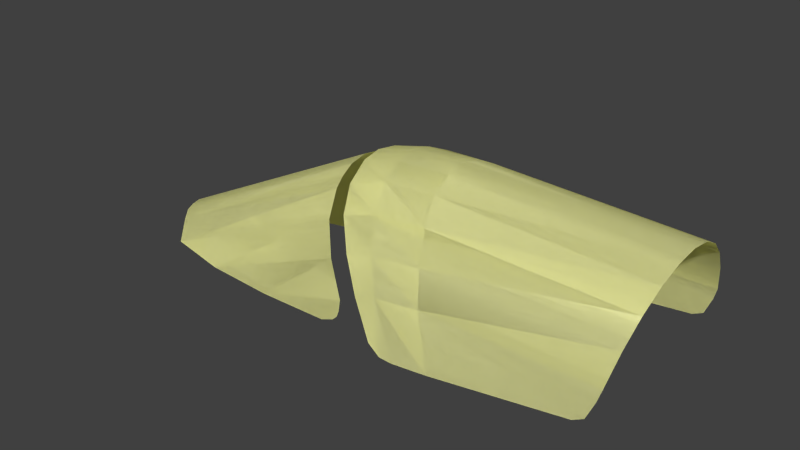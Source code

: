 # Source: rainglass.blend  (saved by Blender 2.73.0; exported with 4.5.12 LTS)
import bpy
from mathutils import Matrix  # noqa: F401  (used for matrix-valued properties, if any)

bpy.ops.wm.read_factory_settings(use_empty=True)
scene = bpy.context.scene
scene.name = 'Scene'

# ---- collections
col_collection_1 = bpy.data.collections.new('Collection 1'); scene.collection.children.link(col_collection_1)
col_collection_2 = bpy.data.collections.new('Collection 2'); scene.collection.children.link(col_collection_2)
col_collection_3 = bpy.data.collections.new('Collection 3'); scene.collection.children.link(col_collection_3)

# ---- materials (node trees are filled in below, after node groups)
mat_transparent = bpy.data.materials.new('transparent')
mat_transparent.alpha_threshold = 0.0
mat_transparent.use_transparent_shadow = False
mat_transparent.diffuse_color = (1.0, 1.0, 0.5, 1.0)
mat_transparent.roughness = 0.5
mat_transparent.specular_intensity = 0.6328

# ---- node groups
ng_auto_smooth = bpy.data.node_groups.new('Auto Smooth', 'GeometryNodeTree')
_s = ng_auto_smooth.interface.new_socket(name='Geometry', in_out='OUTPUT', socket_type='NodeSocketGeometry')
_s = ng_auto_smooth.interface.new_socket(name='Geometry', in_out='INPUT', socket_type='NodeSocketGeometry')
_s = ng_auto_smooth.interface.new_socket(name='Angle', in_out='INPUT', socket_type='NodeSocketFloat')
_s.subtype = 'ANGLE'
_s.min_value = 0.0
_s.max_value = 3.142
ng_auto_smooth.is_modifier = True
_N = ng_auto_smooth.nodes; _L = ng_auto_smooth.links
n0 = _N.new('NodeGroupOutput'); n0.name = 'Group Output'; n0.location = (480, -100)
n1 = _N.new('NodeGroupInput'); n1.name = 'Group Input'; n1.location = (-420, -300)
n2 = _N.new('NodeGroupInput'); n2.name = 'Group Input.001'; n2.location = (-60, -100)
n3 = _N.new('GeometryNodeSetShadeSmooth'); n3.name = 'Set Shade Smooth'; n3.location = (120, -100)
n3.domain = 'EDGE'
n4 = _N.new('GeometryNodeSetShadeSmooth'); n4.name = 'Set Shade Smooth.001'; n4.location = (300, -100)
n5 = _N.new('GeometryNodeInputMeshEdgeAngle'); n5.name = 'Edge Angle'; n5.location = (-420, -220)
n6 = _N.new('GeometryNodeInputEdgeSmooth'); n6.name = 'Is Edge Smooth'; n6.location = (-60, -160)
n7 = _N.new('GeometryNodeInputShadeSmooth'); n7.name = 'Is Face Smooth'; n7.location = (-240, -340)
n8 = _N.new('FunctionNodeBooleanMath'); n8.name = 'Boolean Math'; n8.location = (-60, -220)
n9 = _N.new('FunctionNodeCompare'); n9.name = 'Compare'; n9.location = (-240, -180)
n9.operation = 'LESS_EQUAL'
_L.new(n5.outputs[0], n9.inputs[0])
_L.new(n4.outputs[0], n0.inputs[0])
_L.new(n1.outputs[1], n9.inputs[1])
_L.new(n9.outputs[0], n8.inputs[0])
_L.new(n7.outputs[0], n8.inputs[1])
_L.new(n2.outputs[0], n3.inputs[0])
_L.new(n6.outputs[0], n3.inputs[1])
_L.new(n3.outputs[0], n4.inputs[0])
_L.new(n8.outputs[0], n3.inputs[2])
n0.is_active_output = True

# ---- material node trees

# ---- world
world_world = bpy.data.worlds.new('World'); scene.world = world_world
world_world.color = (0.05088, 0.05088, 0.05088)
world_world.use_sun_shadow = False
world_world.sun_shadow_jitter_overblur = 0.0
world_world.cycles.sampling_method = 'MANUAL'
world_world.cycles.sample_map_resolution = 256

# ---- meshes
me_rainintvitres1 = bpy.data.meshes.new('Rainintvitres1')
me_rainintvitres1.from_pydata([(-0.6306, -1e-06, -0.1373), (0.2931, -1e-06, 0.3247), (-0.6198, 0.04231, -0.1388), (0.4227, 0.3233, 0.09287), (0.3245, 0.1821, 0.2688), (0.4894, 0.3571, -0.02664), (0.3652, 0.2662, 0.1959), (0.2988, 0.07726, 0.3147), (0.06927, 0.3067, -0.1841), (-0.2475, 0.2625, -0.2077), (-0.573, 0.1248, -0.1581), (-0.5156, 0.2029, -0.2124), (0.3115, 0.1375, 0.2921), (-0.6006, 0.08463, -0.1414), (0.3933, 0.3493, -0.1419), (0.4835, 0.3584, -0.07114), (0.4733, 0.3582, -0.09631), (0.4527, 0.3562, -0.1157), (0.4227, -0.3233, 0.09287), (0.3245, -0.1821, 0.2688), (0.4894, -0.3571, -0.02664), (0.3652, -0.2662, 0.1959), (0.2988, -0.07726, 0.3147), (0.06927, -0.3067, -0.1841), (0.3115, -0.1375, 0.2921), (-0.6006, -0.08463, -0.1414), (0.3933, -0.3493, -0.1419), (0.4835, -0.3584, -0.07114), (0.4733, -0.3582, -0.09631), (0.4527, -0.3562, -0.1157), (-0.5156, -0.2029, -0.2124), (-0.573, -0.1248, -0.1581), (-0.2475, -0.2625, -0.2077), (-0.6198, -0.04231, -0.1388), (-0.6306, -1e-06, -0.1373), (-0.6006, -0.08463, -0.1414), (-0.6198, -0.04231, -0.1388), (-0.5156, -0.2029, -0.2124), (-0.573, -0.1248, -0.1581), (-0.2475, -0.2625, -0.2077), (0.06927, -0.3067, -0.1841), (0.06927, 0.3067, -0.1841), (-0.2475, 0.2625, -0.2077), (-0.573, 0.1248, -0.1581), (-0.5156, 0.2029, -0.2124), (-0.6198, 0.04231, -0.1388), (-0.6006, 0.08463, -0.1414)], [], [(40, 39, 18, 20), (21, 18, 39, 37), (37, 38, 19, 21), (44, 6, 4, 43), (34, 1, 36), (4, 12, 43), (6, 44, 42, 3), (1, 45, 46, 7), (41, 5, 3, 42), (19, 38, 24), (38, 35, 22, 24), (12, 7, 46, 43), (5, 14, 17), (34, 45, 1), (1, 22, 35, 36), (20, 27, 29), (26, 40, 20), (20, 29, 26), (29, 27, 28), (17, 15, 5), (15, 17, 16), (5, 41, 14)])
me_rainintvitres1.polygons.foreach_set('use_smooth', [True] * 22)
_uv = me_rainintvitres1.uv_layers.new(name='UVMap')
_uv.uv.foreach_set('vector', [0.1386, 0.5677, 0.2295, 0.3171, 0.1776, 0.9462, 0.08379, 0.95, 0.2752, 0.9425, 0.1776, 0.9462, 0.2295, 0.3171, 0.3271, 0.1107, 0.3271, 0.1107, 0.4136, 0.08747, 0.3703, 0.9392, 0.2752, 0.9425, 0.8531, 0.8941, 0.8163, 0.06186, 0.894, 0.06981, 0.9228, 0.9217, 0.5117, 0.05, 0.5131, 0.9347, 0.4832, 0.05828, 0.894, 0.06981, 0.9212, 0.07366, 0.9228, 0.9217, 0.8163, 0.06186, 0.8531, 0.8941, 0.7521, 0.6854, 0.7152, 0.05523, 0.5131, 0.9347, 0.5335, 0.05696, 0.5528, 0.06983, 0.5528, 0.9339, 0.649, 0.4336, 0.6023, 0.05, 0.7152, 0.05523, 0.7521, 0.6854, 0.3703, 0.9392, 0.4136, 0.08747, 0.4112, 0.9379, 0.4136, 0.08747, 0.4522, 0.07247, 0.4609, 0.9363, 0.4112, 0.9379, 0.9212, 0.07366, 0.95, 0.0787, 0.95, 0.9389, 0.9228, 0.9217, 0.6023, 0.05, 0.5566, 0.169, 0.5528, 0.1133, 0.5117, 0.05, 0.5335, 0.05696, 0.5131, 0.9347, 0.5131, 0.9347, 0.4609, 0.9363, 0.4522, 0.07247, 0.4832, 0.05828, 0.08379, 0.95, 0.06291, 0.9279, 0.05, 0.8868, 0.05574, 0.8312, 0.1386, 0.5677, 0.08379, 0.95, 0.08379, 0.95, 0.05, 0.8868, 0.05574, 0.8312, 0.05, 0.8868, 0.06291, 0.9279, 0.0533, 0.9102, 0.5528, 0.1133, 0.5729, 0.07209, 0.6023, 0.05, 0.5729, 0.07209, 0.5528, 0.1133, 0.5588, 0.08981, 0.6023, 0.05, 0.649, 0.4336, 0.5566, 0.169])
me_rainintvitres1.materials.append(mat_transparent)
me_rainintvitres1.use_remesh_preserve_volume = False
me_rainintvitres1.use_remesh_preserve_attributes = False
me_rainintvitres1.use_mirror_vertex_groups = False
me_rainintvitres1.update()
me_rainintverriere1 = bpy.data.meshes.new('Rainintverriere1')
me_rainintverriere1.from_pydata([(-0.227, -0.3861, -0.2926), (0.5648, -0.368, -0.2242), (0.5255, -0.371, -0.2445), (-0.1266, -0.391, -0.3269), (0.01508, -0.3919, -0.3097), (-0.3062, -0.3587, -0.1607), (-0.3746, -0.3197, -0.04648), (-0.4355, -0.2638, 0.05538), (-0.4784, -0.1825, 0.127), (-0.5048, -0.07963, 0.1711), (-0.511, -1e-06, 0.1815), (-0.1796, -0.3886, -0.3269), (-0.3746, 0.3197, -0.04648), (0.5927, -0.3614, -0.159), (-0.1796, 0.3886, -0.3269), (0.6059, -0.3547, -0.1135), (0.6255, -0.3018, -0.006136), (0.6636, -2e-06, 0.2017), (0.6611, -0.08335, 0.188), (0.6417, -0.2373, 0.08204), (0.6537, -0.1635, 0.1477), (-0.4784, 0.1825, 0.127), (-0.5048, 0.07963, 0.1711), (-0.3062, 0.3587, -0.1607), (0.01508, 0.3919, -0.3097), (-0.1266, 0.391, -0.3269), (0.5255, 0.371, -0.2445), (0.5648, 0.368, -0.2242), (-0.227, 0.3861, -0.2926), (-0.4355, 0.2638, 0.05538), (-0.09125, -0.2972, -0.0067), (-0.12, -0.2335, 0.09801), (-0.1404, -0.1609, 0.1778), (-0.1473, -0.08201, 0.2178), (-0.1497, -1e-06, 0.2313), (-0.3569, -1e-06, 0.221), (-0.3525, -0.08082, 0.2081), (-0.3396, -0.1677, 0.1696), (-0.3135, -0.2466, 0.08562), (-0.2783, -0.3069, -0.02513), (-0.2308, -0.3504, -0.1437), (-0.05363, -0.3495, -0.1175), (0.5927, 0.3614, -0.159), (0.6059, 0.3547, -0.1135), (0.6255, 0.3018, -0.006136), (0.6611, 0.08335, 0.188), (0.6417, 0.2373, 0.08204), (0.6537, 0.1635, 0.1477), (-0.09125, 0.2972, -0.0067), (-0.12, 0.2335, 0.09801), (-0.1404, 0.1609, 0.1778), (-0.1473, 0.08201, 0.2178), (-0.3525, 0.08082, 0.2081), (-0.3396, 0.1677, 0.1696), (-0.3135, 0.2466, 0.08562), (-0.2783, 0.3069, -0.02513), (-0.2308, 0.3504, -0.1437), (-0.05363, 0.3495, -0.1175)], [], [(54, 53, 21, 29), (37, 8, 9, 36), (38, 7, 8, 37), (39, 6, 7, 38), (40, 5, 6, 39), (33, 36, 35, 34), (32, 37, 36, 33), (31, 38, 37, 32), (30, 39, 38, 31), (41, 40, 39, 30), (4, 3, 40, 41), (5, 40, 0), (17, 18, 33, 34), (18, 20, 32, 33), (20, 19, 31, 32), (30, 31, 19, 16), (16, 15, 41, 30), (2, 4, 41), (1, 2, 41), (36, 9, 10, 35), (13, 41, 15), (40, 11, 0), (53, 52, 22, 21), (3, 11, 40), (1, 41, 13), (55, 54, 29, 12), (56, 55, 12, 23), (50, 51, 52, 53), (49, 50, 53, 54), (48, 49, 54, 55), (57, 48, 55, 56), (24, 57, 56, 25), (23, 28, 56), (45, 51, 50, 47), (47, 50, 49, 46), (48, 44, 46, 49), (44, 48, 57, 43), (26, 57, 24), (27, 57, 26), (42, 43, 57), (56, 28, 14), (25, 56, 14), (27, 42, 57), (51, 34, 35, 52), (17, 34, 51, 45), (52, 35, 10, 22)])
me_rainintverriere1.polygons.foreach_set('use_smooth', [True] * 46)
_uv = me_rainintverriere1.uv_layers.new(name='UVMap')
_uv.uv.foreach_set('vector', [0.8014, 0.7953, 0.8712, 0.8178, 0.8374, 0.923, 0.7754, 0.888, 0.414, 0.1847, 0.3808, 0.0793, 0.4395, 0.05638, 0.4646, 0.1725, 0.3391, 0.2076, 0.3129, 0.115, 0.3808, 0.0793, 0.414, 0.1847, 0.2544, 0.2378, 0.2354, 0.1645, 0.3129, 0.115, 0.3391, 0.2076, 0.1706, 0.2771, 0.1562, 0.2197, 0.2354, 0.1645, 0.2544, 0.2378, 0.4745, 0.3296, 0.4646, 0.1725, 0.4981, 0.1674, 0.5088, 0.3261, 0.4254, 0.3371, 0.414, 0.1847, 0.4646, 0.1725, 0.4745, 0.3296, 0.3549, 0.3555, 0.3391, 0.2076, 0.414, 0.1847, 0.4254, 0.3371, 0.2725, 0.3806, 0.2544, 0.2378, 0.3391, 0.2076, 0.3549, 0.3555, 0.1904, 0.4124, 0.1706, 0.2771, 0.2544, 0.2378, 0.2725, 0.3806, 0.06342, 0.4693, 0.05036, 0.361, 0.1706, 0.2771, 0.1904, 0.4124, 0.1562, 0.2197, 0.1706, 0.2771, 0.07027, 0.2833, 0.5088, 0.95, 0.4738, 0.9499, 0.4745, 0.3296, 0.5088, 0.3261, 0.4738, 0.9499, 0.4239, 0.9464, 0.4254, 0.3371, 0.4745, 0.3296, 0.4239, 0.9464, 0.3607, 0.9397, 0.3549, 0.3555, 0.4254, 0.3371, 0.2725, 0.3806, 0.3549, 0.3555, 0.3607, 0.9397, 0.287, 0.9301, 0.287, 0.9301, 0.2055, 0.9179, 0.1904, 0.4124, 0.2725, 0.3806, 0.1202, 0.859, 0.06342, 0.4693, 0.1904, 0.4124, 0.1341, 0.8887, 0.1202, 0.859, 0.1904, 0.4124, 0.4646, 0.1725, 0.4395, 0.05638, 0.4711, 0.05, 0.4981, 0.1674, 0.1758, 0.9088, 0.1904, 0.4124, 0.2055, 0.9179, 0.1706, 0.2771, 0.05, 0.3203, 0.07027, 0.2833, 0.8712, 0.8178, 0.9136, 0.8289, 0.8864, 0.9446, 0.8374, 0.923, 0.05036, 0.361, 0.05, 0.3203, 0.1706, 0.2771, 0.1341, 0.8887, 0.1904, 0.4124, 0.1758, 0.9088, 0.7182, 0.7652, 0.8014, 0.7953, 0.7754, 0.888, 0.6995, 0.8384, 0.6338, 0.7254, 0.7182, 0.7652, 0.6995, 0.8384, 0.6194, 0.7828, 0.8826, 0.6653, 0.9245, 0.6718, 0.9136, 0.8289, 0.8712, 0.8178, 0.8166, 0.6474, 0.8826, 0.6653, 0.8712, 0.8178, 0.8014, 0.7953, 0.7365, 0.6223, 0.8166, 0.6474, 0.8014, 0.7953, 0.7182, 0.7652, 0.6551, 0.5904, 0.7365, 0.6223, 0.7182, 0.7652, 0.6338, 0.7254, 0.5238, 0.5324, 0.6551, 0.5904, 0.6338, 0.7254, 0.5095, 0.6405, 0.6194, 0.7828, 0.5303, 0.7184, 0.6338, 0.7254, 0.924, 0.05139, 0.9245, 0.6718, 0.8826, 0.6653, 0.8813, 0.0558, 0.8813, 0.0558, 0.8826, 0.6653, 0.8166, 0.6474, 0.8234, 0.06309, 0.7365, 0.6223, 0.7528, 0.07294, 0.8234, 0.06309, 0.8166, 0.6474, 0.7528, 0.07294, 0.7365, 0.6223, 0.6551, 0.5904, 0.6721, 0.08499, 0.5822, 0.143, 0.6551, 0.5904, 0.5238, 0.5324, 0.5968, 0.1135, 0.6551, 0.5904, 0.5822, 0.143, 0.641, 0.09385, 0.6721, 0.08499, 0.6551, 0.5904, 0.6338, 0.7254, 0.5303, 0.7184, 0.5088, 0.6811, 0.5095, 0.6405, 0.6338, 0.7254, 0.5088, 0.6811, 0.5968, 0.1135, 0.641, 0.09385, 0.6551, 0.5904, 0.9245, 0.6718, 0.95, 0.6742, 0.9385, 0.8327, 0.9136, 0.8289, 0.95, 0.05, 0.95, 0.6742, 0.9245, 0.6718, 0.924, 0.05139, 0.9136, 0.8289, 0.9385, 0.8327, 0.9093, 0.9497, 0.8864, 0.9446])
me_rainintverriere1.materials.append(mat_transparent)
me_rainintverriere1.use_remesh_preserve_volume = False
me_rainintverriere1.use_remesh_preserve_attributes = False
me_rainintverriere1.use_mirror_vertex_groups = False
me_rainintverriere1.update()
me_rainintverriere2 = bpy.data.meshes.new('Rainintverriere2')
me_rainintverriere2.from_pydata([(-0.227, -0.3861, -0.2926), (0.5648, -0.368, -0.2242), (0.5255, -0.371, -0.2445), (-0.1266, -0.391, -0.3269), (0.01508, -0.3919, -0.3097), (-0.3062, -0.3587, -0.1607), (-0.3746, -0.3197, -0.04648), (-0.4355, -0.2638, 0.05538), (-0.4784, -0.1825, 0.127), (-0.5048, -0.07963, 0.1711), (-0.511, -1e-06, 0.1815), (-0.1796, -0.3886, -0.3269), (-0.3746, 0.3197, -0.04648), (0.5927, -0.3614, -0.159), (-0.1796, 0.3886, -0.3269), (0.6059, -0.3547, -0.1135), (0.6255, -0.3018, -0.006136), (0.6636, -2e-06, 0.2017), (0.6611, -0.08335, 0.188), (0.6417, -0.2373, 0.08204), (0.6537, -0.1635, 0.1477), (-0.4784, 0.1825, 0.127), (-0.5048, 0.07963, 0.1711), (-0.3062, 0.3587, -0.1607), (0.01508, 0.3919, -0.3097), (-0.1266, 0.391, -0.3269), (0.5255, 0.371, -0.2445), (0.5648, 0.368, -0.2242), (-0.227, 0.3861, -0.2926), (-0.4355, 0.2638, 0.05538), (-0.09125, -0.2972, -0.0067), (-0.12, -0.2335, 0.09801), (-0.1404, -0.1609, 0.1778), (-0.1473, -0.08201, 0.2178), (-0.1497, -1e-06, 0.2313), (-0.3569, -1e-06, 0.221), (-0.3525, -0.08082, 0.2081), (-0.3396, -0.1677, 0.1696), (-0.3135, -0.2466, 0.08562), (-0.2783, -0.3069, -0.02513), (-0.2308, -0.3504, -0.1437), (-0.05363, -0.3495, -0.1175), (0.5927, 0.3614, -0.159), (0.6059, 0.3547, -0.1135), (0.6255, 0.3018, -0.006136), (0.6611, 0.08335, 0.188), (0.6417, 0.2373, 0.08204), (0.6537, 0.1635, 0.1477), (-0.09125, 0.2972, -0.0067), (-0.12, 0.2335, 0.09801), (-0.1404, 0.1609, 0.1778), (-0.1473, 0.08201, 0.2178), (-0.3525, 0.08082, 0.2081), (-0.3396, 0.1677, 0.1696), (-0.3135, 0.2466, 0.08562), (-0.2783, 0.3069, -0.02513), (-0.2308, 0.3504, -0.1437), (-0.05363, 0.3495, -0.1175)], [], [(54, 53, 21, 29), (37, 8, 9, 36), (38, 7, 8, 37), (39, 6, 7, 38), (40, 5, 6, 39), (33, 36, 35, 34), (32, 37, 36, 33), (31, 38, 37, 32), (30, 39, 38, 31), (41, 40, 39, 30), (4, 3, 40, 41), (5, 40, 0), (17, 18, 33, 34), (18, 20, 32, 33), (20, 19, 31, 32), (30, 31, 19, 16), (16, 15, 41, 30), (2, 4, 41), (1, 2, 41), (36, 9, 10, 35), (13, 41, 15), (40, 11, 0), (53, 52, 22, 21), (3, 11, 40), (1, 41, 13), (55, 54, 29, 12), (56, 55, 12, 23), (50, 51, 52, 53), (49, 50, 53, 54), (48, 49, 54, 55), (57, 48, 55, 56), (24, 57, 56, 25), (23, 28, 56), (45, 51, 50, 47), (47, 50, 49, 46), (48, 44, 46, 49), (44, 48, 57, 43), (26, 57, 24), (27, 57, 26), (42, 43, 57), (56, 28, 14), (25, 56, 14), (27, 42, 57), (51, 34, 35, 52), (17, 34, 51, 45), (52, 35, 10, 22)])
me_rainintverriere2.polygons.foreach_set('use_smooth', [True] * 46)
_uv = me_rainintverriere2.uv_layers.new(name='UVMap')
_uv.uv.foreach_set('vector', [0.7605, 0.7953, 0.8304, 0.8178, 0.7966, 0.923, 0.7346, 0.888, 0.3732, 0.1847, 0.34, 0.0793, 0.3987, 0.05638, 0.4237, 0.1725, 0.2983, 0.2076, 0.2721, 0.115, 0.34, 0.0793, 0.3732, 0.1847, 0.2135, 0.2378, 0.1946, 0.1645, 0.2721, 0.115, 0.2983, 0.2076, 0.1298, 0.2771, 0.1154, 0.2197, 0.1946, 0.1645, 0.2135, 0.2378, 0.4336, 0.3296, 0.4237, 0.1725, 0.4573, 0.1674, 0.4679, 0.3261, 0.3846, 0.3371, 0.3732, 0.1847, 0.4237, 0.1725, 0.4336, 0.3296, 0.3141, 0.3555, 0.2983, 0.2076, 0.3732, 0.1847, 0.3846, 0.3371, 0.2317, 0.3806, 0.2135, 0.2378, 0.2983, 0.2076, 0.3141, 0.3555, 0.1496, 0.4124, 0.1298, 0.2771, 0.2135, 0.2378, 0.2317, 0.3806, 0.0226, 0.4693, 0.009539, 0.361, 0.1298, 0.2771, 0.1496, 0.4124, 0.1154, 0.2197, 0.1298, 0.2771, 0.02945, 0.2833, 0.4679, 0.95, 0.433, 0.9499, 0.4336, 0.3296, 0.4679, 0.3261, 0.433, 0.9499, 0.383, 0.9464, 0.3846, 0.3371, 0.4336, 0.3296, 0.383, 0.9464, 0.3199, 0.9397, 0.3141, 0.3555, 0.3846, 0.3371, 0.2317, 0.3806, 0.3141, 0.3555, 0.3199, 0.9397, 0.2462, 0.9301, 0.2462, 0.9301, 0.1646, 0.9179, 0.1496, 0.4124, 0.2317, 0.3806, 0.07942, 0.859, 0.0226, 0.4693, 0.1496, 0.4124, 0.0933, 0.8887, 0.07942, 0.859, 0.1496, 0.4124, 0.4237, 0.1725, 0.3987, 0.05638, 0.4303, 0.05, 0.4573, 0.1674, 0.135, 0.9088, 0.1496, 0.4124, 0.1646, 0.9179, 0.1298, 0.2771, 0.00918, 0.3203, 0.02945, 0.2833, 0.8304, 0.8178, 0.8728, 0.8289, 0.8456, 0.9446, 0.7966, 0.923, 0.009539, 0.361, 0.00918, 0.3203, 0.1298, 0.2771, 0.0933, 0.8887, 0.1496, 0.4124, 0.135, 0.9088, 0.6774, 0.7652, 0.7605, 0.7953, 0.7346, 0.888, 0.6587, 0.8384, 0.593, 0.7254, 0.6774, 0.7652, 0.6587, 0.8384, 0.5785, 0.7828, 0.8418, 0.6653, 0.8837, 0.6718, 0.8728, 0.8289, 0.8304, 0.8178, 0.7758, 0.6474, 0.8418, 0.6653, 0.8304, 0.8178, 0.7605, 0.7953, 0.6957, 0.6223, 0.7758, 0.6474, 0.7605, 0.7953, 0.6774, 0.7652, 0.6143, 0.5904, 0.6957, 0.6223, 0.6774, 0.7652, 0.593, 0.7254, 0.4829, 0.5324, 0.6143, 0.5904, 0.593, 0.7254, 0.4687, 0.6405, 0.5785, 0.7828, 0.4895, 0.7184, 0.593, 0.7254, 0.8832, 0.05139, 0.8837, 0.6718, 0.8418, 0.6653, 0.8405, 0.0558, 0.8405, 0.0558, 0.8418, 0.6653, 0.7758, 0.6474, 0.7826, 0.06309, 0.6957, 0.6223, 0.712, 0.07294, 0.7826, 0.06309, 0.7758, 0.6474, 0.712, 0.07294, 0.6957, 0.6223, 0.6143, 0.5904, 0.6313, 0.08499, 0.5414, 0.143, 0.6143, 0.5904, 0.4829, 0.5324, 0.556, 0.1135, 0.6143, 0.5904, 0.5414, 0.143, 0.6002, 0.09385, 0.6313, 0.08499, 0.6143, 0.5904, 0.593, 0.7254, 0.4895, 0.7184, 0.4679, 0.6811, 0.4687, 0.6405, 0.593, 0.7254, 0.4679, 0.6811, 0.556, 0.1135, 0.6002, 0.09385, 0.6143, 0.5904, 0.8837, 0.6718, 0.9092, 0.6742, 0.8977, 0.8327, 0.8728, 0.8289, 0.9092, 0.05, 0.9092, 0.6742, 0.8837, 0.6718, 0.8832, 0.05139, 0.8728, 0.8289, 0.8977, 0.8327, 0.8685, 0.9497, 0.8456, 0.9446])
me_rainintverriere2.materials.append(mat_transparent)
me_rainintverriere2.use_remesh_preserve_volume = False
me_rainintverriere2.use_remesh_preserve_attributes = False
me_rainintverriere2.use_mirror_vertex_groups = False
me_rainintverriere2.update()
me_rainintvitres2 = bpy.data.meshes.new('Rainintvitres2')
me_rainintvitres2.from_pydata([(-0.6306, -1e-06, -0.1373), (0.2931, -1e-06, 0.3247), (-0.6198, 0.04231, -0.1388), (0.4227, 0.3233, 0.09287), (0.3245, 0.1821, 0.2688), (0.4894, 0.3571, -0.02664), (0.3652, 0.2662, 0.1959), (0.2988, 0.07726, 0.3147), (0.06927, 0.3067, -0.1841), (-0.2475, 0.2625, -0.2077), (-0.573, 0.1248, -0.1581), (-0.5156, 0.2029, -0.2124), (0.3115, 0.1375, 0.2921), (-0.6006, 0.08463, -0.1414), (0.3933, 0.3493, -0.1419), (0.4835, 0.3584, -0.07114), (0.4733, 0.3582, -0.09631), (0.4527, 0.3562, -0.1157), (0.4227, -0.3233, 0.09287), (0.3245, -0.1821, 0.2688), (0.4894, -0.3571, -0.02664), (0.3652, -0.2662, 0.1959), (0.2988, -0.07726, 0.3147), (0.06927, -0.3067, -0.1841), (0.3115, -0.1375, 0.2921), (-0.6006, -0.08463, -0.1414), (0.3933, -0.3493, -0.1419), (0.4835, -0.3584, -0.07114), (0.4733, -0.3582, -0.09631), (0.4527, -0.3562, -0.1157), (-0.5156, -0.2029, -0.2124), (-0.573, -0.1248, -0.1581), (-0.2475, -0.2625, -0.2077), (-0.6198, -0.04231, -0.1388), (-0.6306, -1e-06, -0.1373), (-0.6006, -0.08463, -0.1414), (-0.6198, -0.04231, -0.1388), (-0.5156, -0.2029, -0.2124), (-0.573, -0.1248, -0.1581), (-0.2475, -0.2625, -0.2077), (0.06927, -0.3067, -0.1841), (0.06927, 0.3067, -0.1841), (-0.2475, 0.2625, -0.2077), (-0.573, 0.1248, -0.1581), (-0.5156, 0.2029, -0.2124), (-0.6198, 0.04231, -0.1388), (-0.6006, 0.08463, -0.1414)], [], [(40, 39, 18, 20), (21, 18, 39, 37), (37, 38, 19, 21), (44, 6, 4, 43), (34, 1, 36), (4, 12, 43), (6, 44, 42, 3), (1, 45, 46, 7), (41, 5, 3, 42), (19, 38, 24), (38, 35, 22, 24), (12, 7, 46, 43), (5, 14, 17), (34, 45, 1), (1, 22, 35, 36), (20, 27, 29), (26, 40, 20), (20, 29, 26), (29, 27, 28), (17, 15, 5), (15, 17, 16), (5, 41, 14)])
me_rainintvitres2.polygons.foreach_set('use_smooth', [True] * 22)
_uv = me_rainintvitres2.uv_layers.new(name='UVMap')
_uv.uv.foreach_set('vector', [0.1013, 0.5677, 0.1922, 0.3171, 0.1403, 0.9462, 0.04648, 0.95, 0.2379, 0.9425, 0.1403, 0.9462, 0.1922, 0.3171, 0.2898, 0.1107, 0.2898, 0.1107, 0.3763, 0.08747, 0.333, 0.9392, 0.2379, 0.9425, 0.8158, 0.8941, 0.779, 0.06186, 0.8566, 0.06981, 0.8855, 0.9217, 0.4744, 0.05, 0.4758, 0.9347, 0.4459, 0.05828, 0.8566, 0.06981, 0.8839, 0.07366, 0.8855, 0.9217, 0.779, 0.06186, 0.8158, 0.8941, 0.7148, 0.6854, 0.6779, 0.05523, 0.4758, 0.9347, 0.4962, 0.05696, 0.5155, 0.06983, 0.5155, 0.9339, 0.6117, 0.4336, 0.565, 0.05, 0.6779, 0.05523, 0.7148, 0.6854, 0.333, 0.9392, 0.3763, 0.08747, 0.3739, 0.9379, 0.3763, 0.08747, 0.4149, 0.07247, 0.4236, 0.9363, 0.3739, 0.9379, 0.8839, 0.07366, 0.9127, 0.0787, 0.9127, 0.9389, 0.8855, 0.9217, 0.565, 0.05, 0.5193, 0.169, 0.5155, 0.1133, 0.4744, 0.05, 0.4962, 0.05696, 0.4758, 0.9347, 0.4758, 0.9347, 0.4236, 0.9363, 0.4149, 0.07247, 0.4459, 0.05828, 0.04648, 0.95, 0.0256, 0.9279, 0.0127, 0.8868, 0.01843, 0.8312, 0.1013, 0.5677, 0.04648, 0.95, 0.04648, 0.95, 0.0127, 0.8868, 0.01843, 0.8312, 0.0127, 0.8868, 0.0256, 0.9279, 0.01599, 0.9102, 0.5155, 0.1133, 0.5356, 0.07209, 0.565, 0.05, 0.5356, 0.07209, 0.5155, 0.1133, 0.5215, 0.08981, 0.565, 0.05, 0.6117, 0.4336, 0.5193, 0.169])
me_rainintvitres2.materials.append(mat_transparent)
me_rainintvitres2.use_remesh_preserve_volume = False
me_rainintvitres2.use_remesh_preserve_attributes = False
me_rainintvitres2.use_mirror_vertex_groups = False
me_rainintvitres2.update()
me_rainintvitres3 = bpy.data.meshes.new('Rainintvitres3')
me_rainintvitres3.from_pydata([(-0.6306, -1e-06, -0.1373), (0.2931, -1e-06, 0.3247), (-0.6198, 0.04231, -0.1388), (0.4227, 0.3233, 0.09287), (0.3245, 0.1821, 0.2688), (0.4894, 0.3571, -0.02664), (0.3652, 0.2662, 0.1959), (0.2988, 0.07726, 0.3147), (0.06927, 0.3067, -0.1841), (-0.2475, 0.2625, -0.2077), (-0.573, 0.1248, -0.1581), (-0.5156, 0.2029, -0.2124), (0.3115, 0.1375, 0.2921), (-0.6006, 0.08463, -0.1414), (0.3933, 0.3493, -0.1419), (0.4835, 0.3584, -0.07114), (0.4733, 0.3582, -0.09631), (0.4527, 0.3562, -0.1157), (0.4227, -0.3233, 0.09287), (0.3245, -0.1821, 0.2688), (0.4894, -0.3571, -0.02664), (0.3652, -0.2662, 0.1959), (0.2988, -0.07726, 0.3147), (0.06927, -0.3067, -0.1841), (0.3115, -0.1375, 0.2921), (-0.6006, -0.08463, -0.1414), (0.3933, -0.3493, -0.1419), (0.4835, -0.3584, -0.07114), (0.4733, -0.3582, -0.09631), (0.4527, -0.3562, -0.1157), (-0.5156, -0.2029, -0.2124), (-0.573, -0.1248, -0.1581), (-0.2475, -0.2625, -0.2077), (-0.6198, -0.04231, -0.1388), (-0.6306, -1e-06, -0.1373), (-0.6006, -0.08463, -0.1414), (-0.6198, -0.04231, -0.1388), (-0.5156, -0.2029, -0.2124), (-0.573, -0.1248, -0.1581), (-0.2475, -0.2625, -0.2077), (0.06927, -0.3067, -0.1841), (0.06927, 0.3067, -0.1841), (-0.2475, 0.2625, -0.2077), (-0.573, 0.1248, -0.1581), (-0.5156, 0.2029, -0.2124), (-0.6198, 0.04231, -0.1388), (-0.6006, 0.08463, -0.1414)], [], [(40, 39, 18, 20), (21, 18, 39, 37), (37, 38, 19, 21), (44, 6, 4, 43), (34, 1, 36), (4, 12, 43), (6, 44, 42, 3), (1, 45, 46, 7), (41, 5, 3, 42), (19, 38, 24), (38, 35, 22, 24), (12, 7, 46, 43), (5, 14, 17), (34, 45, 1), (1, 22, 35, 36), (20, 27, 29), (26, 40, 20), (20, 29, 26), (29, 27, 28), (17, 15, 5), (15, 17, 16), (5, 41, 14)])
me_rainintvitres3.polygons.foreach_set('use_smooth', [True] * 22)
_uv = me_rainintvitres3.uv_layers.new(name='UVMap')
_uv.uv.foreach_set('vector', [0.1751, 0.5677, 0.2661, 0.3171, 0.2142, 0.9462, 0.1203, 0.95, 0.3118, 0.9425, 0.2142, 0.9462, 0.2661, 0.3171, 0.3636, 0.1107, 0.3636, 0.1107, 0.4501, 0.08747, 0.4068, 0.9392, 0.3118, 0.9425, 0.8896, 0.8941, 0.8529, 0.06186, 0.9305, 0.06981, 0.9593, 0.9217, 0.5482, 0.05, 0.5496, 0.9347, 0.5197, 0.05828, 0.9305, 0.06981, 0.9578, 0.07366, 0.9593, 0.9217, 0.8529, 0.06186, 0.8896, 0.8941, 0.7886, 0.6854, 0.7517, 0.05523, 0.5496, 0.9347, 0.57, 0.05696, 0.5893, 0.06983, 0.5893, 0.9339, 0.6855, 0.4336, 0.6389, 0.05, 0.7517, 0.05523, 0.7886, 0.6854, 0.4068, 0.9392, 0.4501, 0.08747, 0.4477, 0.9379, 0.4501, 0.08747, 0.4887, 0.07247, 0.4975, 0.9363, 0.4477, 0.9379, 0.9578, 0.07366, 0.9865, 0.0787, 0.9865, 0.9389, 0.9593, 0.9217, 0.6389, 0.05, 0.5931, 0.169, 0.5893, 0.1133, 0.5482, 0.05, 0.57, 0.05696, 0.5496, 0.9347, 0.5496, 0.9347, 0.4975, 0.9363, 0.4887, 0.07247, 0.5197, 0.05828, 0.1203, 0.95, 0.09943, 0.9279, 0.08652, 0.8868, 0.09226, 0.8312, 0.1751, 0.5677, 0.1203, 0.95, 0.1203, 0.95, 0.08652, 0.8868, 0.09226, 0.8312, 0.08652, 0.8868, 0.09943, 0.9279, 0.08982, 0.9102, 0.5893, 0.1133, 0.6094, 0.07209, 0.6389, 0.05, 0.6094, 0.07209, 0.5893, 0.1133, 0.5953, 0.08981, 0.6389, 0.05, 0.6855, 0.4336, 0.5931, 0.169])
me_rainintvitres3.materials.append(mat_transparent)
me_rainintvitres3.use_remesh_preserve_volume = False
me_rainintvitres3.use_remesh_preserve_attributes = False
me_rainintvitres3.use_mirror_vertex_groups = False
me_rainintvitres3.update()
me_rainintverriere3 = bpy.data.meshes.new('Rainintverriere3')
me_rainintverriere3.from_pydata([(-0.227, -0.3861, -0.2926), (0.5648, -0.368, -0.2242), (0.5255, -0.371, -0.2445), (-0.1266, -0.391, -0.3269), (0.01508, -0.3919, -0.3097), (-0.3062, -0.3587, -0.1607), (-0.3746, -0.3197, -0.04648), (-0.4355, -0.2638, 0.05538), (-0.4784, -0.1825, 0.127), (-0.5048, -0.07963, 0.1711), (-0.511, -1e-06, 0.1815), (-0.1796, -0.3886, -0.3269), (-0.3746, 0.3197, -0.04648), (0.5927, -0.3614, -0.159), (-0.1796, 0.3886, -0.3269), (0.6059, -0.3547, -0.1135), (0.6255, -0.3018, -0.006136), (0.6636, -2e-06, 0.2017), (0.6611, -0.08335, 0.188), (0.6417, -0.2373, 0.08204), (0.6537, -0.1635, 0.1477), (-0.4784, 0.1825, 0.127), (-0.5048, 0.07963, 0.1711), (-0.3062, 0.3587, -0.1607), (0.01508, 0.3919, -0.3097), (-0.1266, 0.391, -0.3269), (0.5255, 0.371, -0.2445), (0.5648, 0.368, -0.2242), (-0.227, 0.3861, -0.2926), (-0.4355, 0.2638, 0.05538), (-0.09125, -0.2972, -0.0067), (-0.12, -0.2335, 0.09801), (-0.1404, -0.1609, 0.1778), (-0.1473, -0.08201, 0.2178), (-0.1497, -1e-06, 0.2313), (-0.3569, -1e-06, 0.221), (-0.3525, -0.08082, 0.2081), (-0.3396, -0.1677, 0.1696), (-0.3135, -0.2466, 0.08562), (-0.2783, -0.3069, -0.02513), (-0.2308, -0.3504, -0.1437), (-0.05363, -0.3495, -0.1175), (0.5927, 0.3614, -0.159), (0.6059, 0.3547, -0.1135), (0.6255, 0.3018, -0.006136), (0.6611, 0.08335, 0.188), (0.6417, 0.2373, 0.08204), (0.6537, 0.1635, 0.1477), (-0.09125, 0.2972, -0.0067), (-0.12, 0.2335, 0.09801), (-0.1404, 0.1609, 0.1778), (-0.1473, 0.08201, 0.2178), (-0.3525, 0.08082, 0.2081), (-0.3396, 0.1677, 0.1696), (-0.3135, 0.2466, 0.08562), (-0.2783, 0.3069, -0.02513), (-0.2308, 0.3504, -0.1437), (-0.05363, 0.3495, -0.1175)], [], [(54, 53, 21, 29), (37, 8, 9, 36), (38, 7, 8, 37), (39, 6, 7, 38), (40, 5, 6, 39), (33, 36, 35, 34), (32, 37, 36, 33), (31, 38, 37, 32), (30, 39, 38, 31), (41, 40, 39, 30), (4, 3, 40, 41), (5, 40, 0), (17, 18, 33, 34), (18, 20, 32, 33), (20, 19, 31, 32), (30, 31, 19, 16), (16, 15, 41, 30), (2, 4, 41), (1, 2, 41), (36, 9, 10, 35), (13, 41, 15), (40, 11, 0), (53, 52, 22, 21), (3, 11, 40), (1, 41, 13), (55, 54, 29, 12), (56, 55, 12, 23), (50, 51, 52, 53), (49, 50, 53, 54), (48, 49, 54, 55), (57, 48, 55, 56), (24, 57, 56, 25), (23, 28, 56), (45, 51, 50, 47), (47, 50, 49, 46), (48, 44, 46, 49), (44, 48, 57, 43), (26, 57, 24), (27, 57, 26), (42, 43, 57), (56, 28, 14), (25, 56, 14), (27, 42, 57), (51, 34, 35, 52), (17, 34, 51, 45), (52, 35, 10, 22)])
me_rainintverriere3.polygons.foreach_set('use_smooth', [True] * 46)
_uv = me_rainintverriere3.uv_layers.new(name='UVMap')
_uv.uv.foreach_set('vector', [0.8342, 0.7953, 0.904, 0.8178, 0.8702, 0.923, 0.8082, 0.888, 0.4468, 0.1847, 0.4136, 0.0793, 0.4724, 0.05638, 0.4974, 0.1725, 0.3719, 0.2076, 0.3457, 0.115, 0.4136, 0.0793, 0.4468, 0.1847, 0.2872, 0.2378, 0.2682, 0.1645, 0.3457, 0.115, 0.3719, 0.2076, 0.2034, 0.2771, 0.189, 0.2197, 0.2682, 0.1645, 0.2872, 0.2378, 0.5073, 0.3296, 0.4974, 0.1725, 0.531, 0.1674, 0.5416, 0.3261, 0.4583, 0.3371, 0.4468, 0.1847, 0.4974, 0.1725, 0.5073, 0.3296, 0.3877, 0.3555, 0.3719, 0.2076, 0.4468, 0.1847, 0.4583, 0.3371, 0.3054, 0.3806, 0.2872, 0.2378, 0.3719, 0.2076, 0.3877, 0.3555, 0.2232, 0.4124, 0.2034, 0.2771, 0.2872, 0.2378, 0.3054, 0.3806, 0.09623, 0.4693, 0.08317, 0.361, 0.2034, 0.2771, 0.2232, 0.4124, 0.189, 0.2197, 0.2034, 0.2771, 0.1031, 0.2833, 0.5416, 0.95, 0.5066, 0.9499, 0.5073, 0.3296, 0.5416, 0.3261, 0.5066, 0.9499, 0.4567, 0.9464, 0.4583, 0.3371, 0.5073, 0.3296, 0.4567, 0.9464, 0.3936, 0.9397, 0.3877, 0.3555, 0.4583, 0.3371, 0.3054, 0.3806, 0.3877, 0.3555, 0.3936, 0.9397, 0.3198, 0.9301, 0.3198, 0.9301, 0.2383, 0.9179, 0.2232, 0.4124, 0.3054, 0.3806, 0.1531, 0.859, 0.09623, 0.4693, 0.2232, 0.4124, 0.1669, 0.8887, 0.1531, 0.859, 0.2232, 0.4124, 0.4974, 0.1725, 0.4724, 0.05638, 0.504, 0.05, 0.531, 0.1674, 0.2086, 0.9088, 0.2232, 0.4124, 0.2383, 0.9179, 0.2034, 0.2771, 0.08281, 0.3203, 0.1031, 0.2833, 0.904, 0.8178, 0.9464, 0.8289, 0.9192, 0.9446, 0.8702, 0.923, 0.08317, 0.361, 0.08281, 0.3203, 0.2034, 0.2771, 0.1669, 0.8887, 0.2232, 0.4124, 0.2086, 0.9088, 0.751, 0.7652, 0.8342, 0.7953, 0.8082, 0.888, 0.7323, 0.8384, 0.6666, 0.7254, 0.751, 0.7652, 0.7323, 0.8384, 0.6522, 0.7828, 0.9154, 0.6653, 0.9573, 0.6718, 0.9464, 0.8289, 0.904, 0.8178, 0.8494, 0.6474, 0.9154, 0.6653, 0.904, 0.8178, 0.8342, 0.7953, 0.7693, 0.6223, 0.8494, 0.6474, 0.8342, 0.7953, 0.751, 0.7652, 0.6879, 0.5904, 0.7693, 0.6223, 0.751, 0.7652, 0.6666, 0.7254, 0.5566, 0.5324, 0.6879, 0.5904, 0.6666, 0.7254, 0.5423, 0.6405, 0.6522, 0.7828, 0.5632, 0.7184, 0.6666, 0.7254, 0.9568, 0.05139, 0.9573, 0.6718, 0.9154, 0.6653, 0.9141, 0.0558, 0.9141, 0.0558, 0.9154, 0.6653, 0.8494, 0.6474, 0.8563, 0.06309, 0.7693, 0.6223, 0.7856, 0.07294, 0.8563, 0.06309, 0.8494, 0.6474, 0.7856, 0.07294, 0.7693, 0.6223, 0.6879, 0.5904, 0.7049, 0.08499, 0.6151, 0.143, 0.6879, 0.5904, 0.5566, 0.5324, 0.6297, 0.1135, 0.6879, 0.5904, 0.6151, 0.143, 0.6738, 0.09385, 0.7049, 0.08499, 0.6879, 0.5904, 0.6666, 0.7254, 0.5632, 0.7184, 0.5416, 0.6811, 0.5423, 0.6405, 0.6666, 0.7254, 0.5416, 0.6811, 0.6297, 0.1135, 0.6738, 0.09385, 0.6879, 0.5904, 0.9573, 0.6718, 0.9828, 0.6742, 0.9713, 0.8327, 0.9464, 0.8289, 0.9828, 0.05, 0.9828, 0.6742, 0.9573, 0.6718, 0.9568, 0.05139, 0.9464, 0.8289, 0.9713, 0.8327, 0.9421, 0.9497, 0.9192, 0.9446])
me_rainintverriere3.materials.append(mat_transparent)
me_rainintverriere3.use_remesh_preserve_volume = False
me_rainintverriere3.use_remesh_preserve_attributes = False
me_rainintverriere3.use_mirror_vertex_groups = False
me_rainintverriere3.update()

# ---- objects
ob_rainintvitres1 = bpy.data.objects.new('Rainintvitres1', me_rainintvitres1)
ob_rainintverriere1 = bpy.data.objects.new('Rainintverriere1', me_rainintverriere1)
ob_rainintverriere2 = bpy.data.objects.new('Rainintverriere2', me_rainintverriere2)
ob_rainintvitres2 = bpy.data.objects.new('Rainintvitres2', me_rainintvitres2)
ob_rainintvitres3 = bpy.data.objects.new('Rainintvitres3', me_rainintvitres3)
ob_rainintverriere3 = bpy.data.objects.new('Rainintverriere3', me_rainintverriere3)

# ---- transforms, parenting, visibility, modifiers, constraints
ob_rainintvitres1.location = (-3.66, 0.0, -0.1542)
ob_rainintvitres1.show_transparent = True
ob_rainintvitres1.lineart.crease_threshold = 0.0
_m = ob_rainintvitres1.modifiers.new('Auto Smooth', 'NODES')
_m.node_group = ng_auto_smooth
_gi = [s.identifier for s in ng_auto_smooth.interface.items_tree if s.item_type == 'SOCKET' and s.in_out == 'INPUT']
_m[_gi[1]] = 3.142  # Angle
ob_rainintverriere1.location = (-2.796, 0.0, 0.02154)
ob_rainintverriere1.show_transparent = True
ob_rainintverriere1.lineart.crease_threshold = 0.0
_m = ob_rainintverriere1.modifiers.new('Auto Smooth', 'NODES')
_m.node_group = ng_auto_smooth
_gi = [s.identifier for s in ng_auto_smooth.interface.items_tree if s.item_type == 'SOCKET' and s.in_out == 'INPUT']
_m[_gi[1]] = 3.142  # Angle
ob_rainintverriere2.location = (-2.796, 0.0, 0.02154)
ob_rainintverriere2.show_transparent = True
ob_rainintverriere2.lineart.crease_threshold = 0.0
_m = ob_rainintverriere2.modifiers.new('Auto Smooth', 'NODES')
_m.node_group = ng_auto_smooth
_gi = [s.identifier for s in ng_auto_smooth.interface.items_tree if s.item_type == 'SOCKET' and s.in_out == 'INPUT']
_m[_gi[1]] = 3.142  # Angle
ob_rainintvitres2.location = (-3.66, 0.0, -0.1542)
ob_rainintvitres2.show_transparent = True
ob_rainintvitres2.lineart.crease_threshold = 0.0
_m = ob_rainintvitres2.modifiers.new('Auto Smooth', 'NODES')
_m.node_group = ng_auto_smooth
_gi = [s.identifier for s in ng_auto_smooth.interface.items_tree if s.item_type == 'SOCKET' and s.in_out == 'INPUT']
_m[_gi[1]] = 3.142  # Angle
ob_rainintvitres3.location = (-3.66, 0.0, -0.1542)
ob_rainintvitres3.show_transparent = True
ob_rainintvitres3.lineart.crease_threshold = 0.0
_m = ob_rainintvitres3.modifiers.new('Auto Smooth', 'NODES')
_m.node_group = ng_auto_smooth
_gi = [s.identifier for s in ng_auto_smooth.interface.items_tree if s.item_type == 'SOCKET' and s.in_out == 'INPUT']
_m[_gi[1]] = 3.142  # Angle
ob_rainintverriere3.location = (-2.796, 0.0, 0.02154)
ob_rainintverriere3.show_transparent = True
ob_rainintverriere3.lineart.crease_threshold = 0.0
_m = ob_rainintverriere3.modifiers.new('Auto Smooth', 'NODES')
_m.node_group = ng_auto_smooth
_gi = [s.identifier for s in ng_auto_smooth.interface.items_tree if s.item_type == 'SOCKET' and s.in_out == 'INPUT']
_m[_gi[1]] = 3.142  # Angle

# ---- collection membership
col_collection_1.objects.link(ob_rainintvitres1)
col_collection_1.objects.link(ob_rainintverriere1)
col_collection_2.objects.link(ob_rainintverriere2)
col_collection_2.objects.link(ob_rainintvitres2)
col_collection_3.objects.link(ob_rainintvitres3)
col_collection_3.objects.link(ob_rainintverriere3)

# ---- scene / render settings (as saved in the file)
scene.frame_start = 1; scene.frame_end = 250; scene.frame_set(1)
scene.render.engine = 'BLENDER_EEVEE_NEXT'
scene.render.resolution_percentage = 50
scene.render.dither_intensity = 0.0
scene.cycles.use_denoising = False
scene.cycles.samples = 10
scene.cycles.sampling_pattern = 'TABULATED_SOBOL'
scene.cycles.light_sampling_threshold = 0.0
scene.cycles.use_adaptive_sampling = False
scene.cycles.use_light_tree = False
scene.cycles.blur_glossy = 0.0
scene.cycles.pixel_filter_type = 'GAUSSIAN'
scene.cycles.sample_clamp_indirect = 0.0
scene.view_settings.view_transform = 'Standard'
bpy.context.view_layer.update()

# ---- added for rendering (the .blend has no active camera and no usable light): camera, sun
cam_auto = bpy.data.cameras.new('AutoCamera')
cam_auto.lens = 50.0
cam_auto.sensor_width = 36.0
cam_auto.clip_end = 1000.0
ob_auto_camera = bpy.data.objects.new('AutoCamera', cam_auto)
scene.collection.objects.link(ob_auto_camera)
ob_auto_camera.location = (-1.01091, -2.64038, 1.70338)
ob_auto_camera.rotation_euler = (1.09748, -7.21219e-08, 0.694738)
scene.camera = ob_auto_camera
light_auto_sun = bpy.data.lights.new('AutoSun', 'SUN')
light_auto_sun.energy = 3.0
light_auto_sun.angle = 0.0523599
ob_auto_sun = bpy.data.objects.new('AutoSun', light_auto_sun)
scene.collection.objects.link(ob_auto_sun)
ob_auto_sun.rotation_euler = (0.872665, 0.174533, 0.523599)
bpy.context.view_layer.update()
